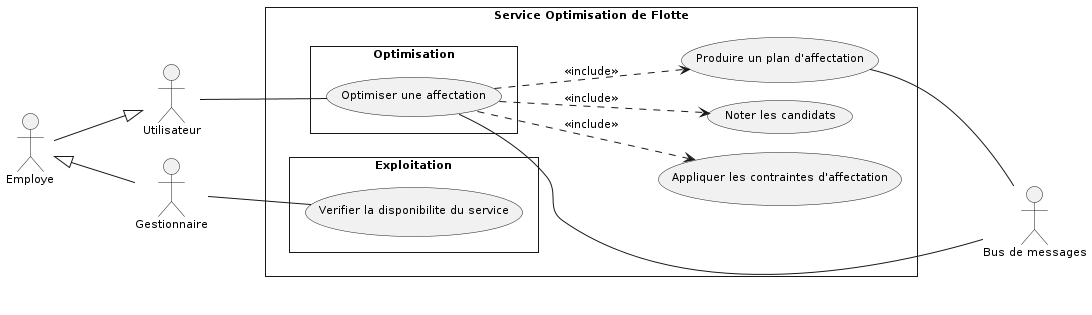

The diagram above was rendered by PlantUML. Its source (embedded in the PNG):
@startuml
skinparam style strictuml
skinparam packageStyle rectangle
skinparam shadowing false
skinparam defaultFontName Verdana
skinparam defaultFontSize 11
skinparam backgroundColor #FFFFFF
skinparam nodesep 18
skinparam ranksep 80
left to right direction

' Acteurs, alignes a gauche : les porteurs d'associations sont
' accoles a la frontiere, les acteurs structurels a leur gauche
actor "Utilisateur" as Utilisateur
actor "Employe" as Employe
actor "Gestionnaire" as Gestionnaire

' Generalisation : triangle creux, de l'enfant vers le parent
Employe -down-|> Utilisateur
Gestionnaire -up-|> Employe

rectangle "Service Optimisation de Flotte" {
  package "Optimisation" {
    usecase "Optimiser une affectation" as UC_Optimiser_une_affectation
  }
  package "Exploitation" {
    usecase "Verifier la disponibilite du service" as UC_Verifier_la_disponibilite_du_servi
  }
  usecase "Appliquer les contraintes d'affectation" as UC_Appliquer_les_contraintes_d_affect
  usecase "Noter les candidats" as UC_Noter_les_candidats
  usecase "Produire un plan d'affectation" as UC_Produire_un_plan_d_affectation
}

' Acteurs secondaires, a droite, hors de la frontiere
actor "Bus de messages" as Bus

' Associations : trait continu sans fleche (relation d'association)
Utilisateur -- UC_Optimiser_une_affectation
Gestionnaire -- UC_Verifier_la_disponibilite_du_servi

UC_Optimiser_une_affectation -down- Bus
UC_Produire_un_plan_d_affectation -down- Bus

' << include >> : du cas de base vers le cas obligatoire
UC_Optimiser_une_affectation ..> UC_Appliquer_les_contraintes_d_affect : << include >>
UC_Optimiser_une_affectation ..> UC_Noter_les_candidats : << include >>
UC_Optimiser_une_affectation ..> UC_Produire_un_plan_d_affectation : << include >>
@enduml